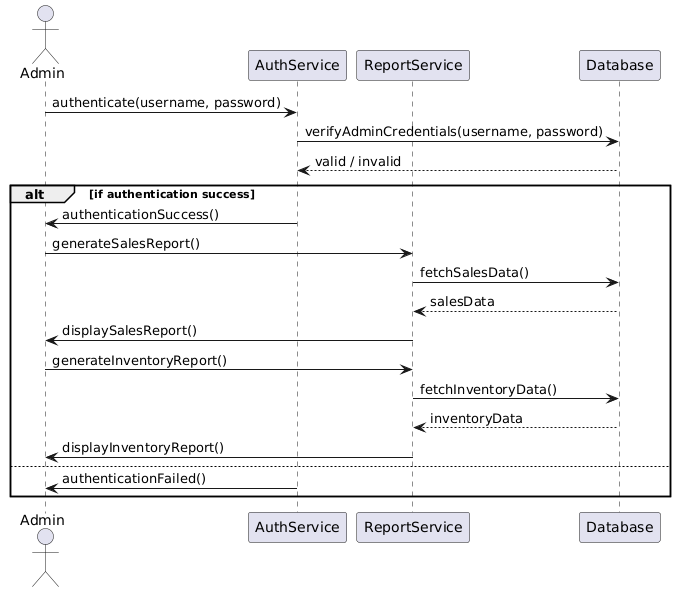

The diagram above was rendered by PlantUML. Its source (embedded in the PNG):
@startuml
actor Admin
participant "AuthService" as AuthService
participant "ReportService" as ReportService
participant "Database" as Database

Admin -> AuthService : authenticate(username, password)
AuthService -> Database : verifyAdminCredentials(username, password)
Database --> AuthService : valid / invalid

alt if authentication success
    AuthService -> Admin : authenticationSuccess()

    Admin -> ReportService : generateSalesReport()
    ReportService -> Database : fetchSalesData()
    Database --> ReportService : salesData
    ReportService -> Admin : displaySalesReport()

    Admin -> ReportService : generateInventoryReport()
    ReportService -> Database : fetchInventoryData()
    Database --> ReportService : inventoryData
    ReportService -> Admin : displayInventoryReport()

else
    AuthService -> Admin : authenticationFailed()
end
@enduml